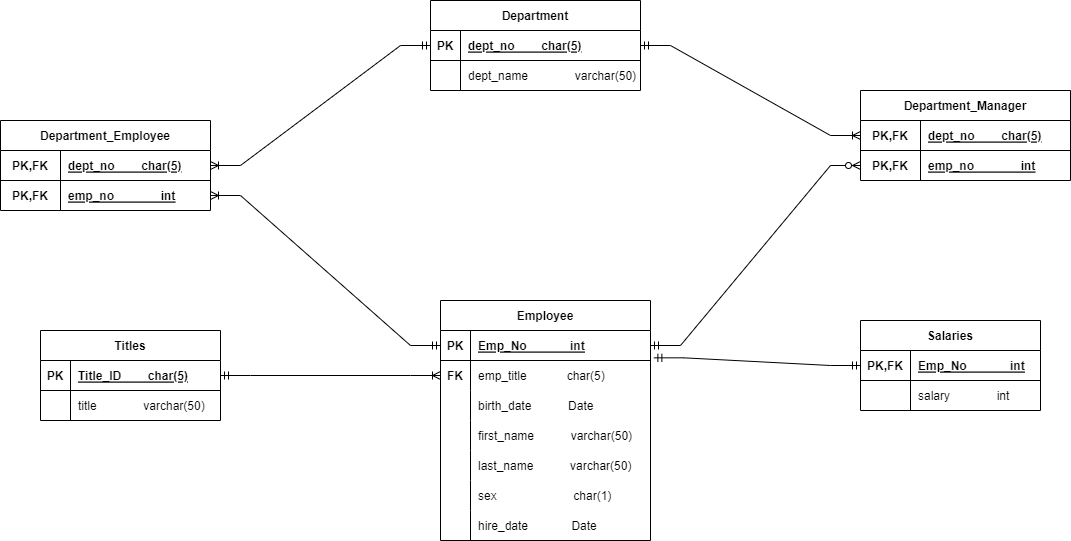

The diagram above was exported from draw.io. Its source (the exported page's mxGraphModel, read from the mxfile embedded in the PNG):
<mxGraphModel dx="794" dy="462" grid="1" gridSize="10" guides="1" tooltips="1" connect="1" arrows="1" fold="1" page="1" pageScale="1" pageWidth="1654" pageHeight="2336" math="0" shadow="0" extFonts="Permanent Marker^https://fonts.googleapis.com/css?family=Permanent+Marker">
  <root>
    <mxCell id="0" />
    <mxCell id="1" parent="0" />
    <mxCell id="d8wEShGwUBhh18nPBAWu-1" value="Titles" style="shape=table;startSize=30;container=1;collapsible=1;childLayout=tableLayout;fixedRows=1;rowLines=0;fontStyle=1;align=center;resizeLast=1;" vertex="1" parent="1">
      <mxGeometry x="170" y="420" width="180" height="90" as="geometry" />
    </mxCell>
    <mxCell id="d8wEShGwUBhh18nPBAWu-2" value="" style="shape=tableRow;horizontal=0;startSize=0;swimlaneHead=0;swimlaneBody=0;fillColor=none;collapsible=0;dropTarget=0;points=[[0,0.5],[1,0.5]];portConstraint=eastwest;top=0;left=0;right=0;bottom=1;" vertex="1" parent="d8wEShGwUBhh18nPBAWu-1">
      <mxGeometry y="30" width="180" height="30" as="geometry" />
    </mxCell>
    <mxCell id="d8wEShGwUBhh18nPBAWu-3" value="PK" style="shape=partialRectangle;connectable=0;fillColor=none;top=0;left=0;bottom=0;right=0;fontStyle=1;overflow=hidden;" vertex="1" parent="d8wEShGwUBhh18nPBAWu-2">
      <mxGeometry width="30" height="30" as="geometry">
        <mxRectangle width="30" height="30" as="alternateBounds" />
      </mxGeometry>
    </mxCell>
    <mxCell id="d8wEShGwUBhh18nPBAWu-4" value="Title_ID        char(5)" style="shape=partialRectangle;connectable=0;fillColor=none;top=0;left=0;bottom=0;right=0;align=left;spacingLeft=6;fontStyle=5;overflow=hidden;" vertex="1" parent="d8wEShGwUBhh18nPBAWu-2">
      <mxGeometry x="30" width="150" height="30" as="geometry">
        <mxRectangle width="150" height="30" as="alternateBounds" />
      </mxGeometry>
    </mxCell>
    <mxCell id="d8wEShGwUBhh18nPBAWu-5" value="" style="shape=tableRow;horizontal=0;startSize=0;swimlaneHead=0;swimlaneBody=0;fillColor=none;collapsible=0;dropTarget=0;points=[[0,0.5],[1,0.5]];portConstraint=eastwest;top=0;left=0;right=0;bottom=0;" vertex="1" parent="d8wEShGwUBhh18nPBAWu-1">
      <mxGeometry y="60" width="180" height="30" as="geometry" />
    </mxCell>
    <mxCell id="d8wEShGwUBhh18nPBAWu-6" value="" style="shape=partialRectangle;connectable=0;fillColor=none;top=0;left=0;bottom=0;right=0;editable=1;overflow=hidden;" vertex="1" parent="d8wEShGwUBhh18nPBAWu-5">
      <mxGeometry width="30" height="30" as="geometry">
        <mxRectangle width="30" height="30" as="alternateBounds" />
      </mxGeometry>
    </mxCell>
    <mxCell id="d8wEShGwUBhh18nPBAWu-7" value="title              varchar(50)" style="shape=partialRectangle;connectable=0;fillColor=none;top=0;left=0;bottom=0;right=0;align=left;spacingLeft=6;overflow=hidden;" vertex="1" parent="d8wEShGwUBhh18nPBAWu-5">
      <mxGeometry x="30" width="150" height="30" as="geometry">
        <mxRectangle width="150" height="30" as="alternateBounds" />
      </mxGeometry>
    </mxCell>
    <mxCell id="d8wEShGwUBhh18nPBAWu-14" value="Salaries" style="shape=table;startSize=30;container=1;collapsible=1;childLayout=tableLayout;fixedRows=1;rowLines=0;fontStyle=1;align=center;resizeLast=1;" vertex="1" parent="1">
      <mxGeometry x="990" y="410" width="180" height="90" as="geometry" />
    </mxCell>
    <mxCell id="d8wEShGwUBhh18nPBAWu-15" value="" style="shape=tableRow;horizontal=0;startSize=0;swimlaneHead=0;swimlaneBody=0;fillColor=none;collapsible=0;dropTarget=0;points=[[0,0.5],[1,0.5]];portConstraint=eastwest;top=0;left=0;right=0;bottom=1;" vertex="1" parent="d8wEShGwUBhh18nPBAWu-14">
      <mxGeometry y="30" width="180" height="30" as="geometry" />
    </mxCell>
    <mxCell id="d8wEShGwUBhh18nPBAWu-16" value="PK,FK" style="shape=partialRectangle;connectable=0;fillColor=none;top=0;left=0;bottom=0;right=0;fontStyle=1;overflow=hidden;" vertex="1" parent="d8wEShGwUBhh18nPBAWu-15">
      <mxGeometry width="50" height="30" as="geometry">
        <mxRectangle width="50" height="30" as="alternateBounds" />
      </mxGeometry>
    </mxCell>
    <mxCell id="d8wEShGwUBhh18nPBAWu-17" value="Emp_No             int" style="shape=partialRectangle;connectable=0;fillColor=none;top=0;left=0;bottom=0;right=0;align=left;spacingLeft=6;fontStyle=5;overflow=hidden;" vertex="1" parent="d8wEShGwUBhh18nPBAWu-15">
      <mxGeometry x="50" width="130" height="30" as="geometry">
        <mxRectangle width="130" height="30" as="alternateBounds" />
      </mxGeometry>
    </mxCell>
    <mxCell id="d8wEShGwUBhh18nPBAWu-18" value="" style="shape=tableRow;horizontal=0;startSize=0;swimlaneHead=0;swimlaneBody=0;fillColor=none;collapsible=0;dropTarget=0;points=[[0,0.5],[1,0.5]];portConstraint=eastwest;top=0;left=0;right=0;bottom=0;" vertex="1" parent="d8wEShGwUBhh18nPBAWu-14">
      <mxGeometry y="60" width="180" height="30" as="geometry" />
    </mxCell>
    <mxCell id="d8wEShGwUBhh18nPBAWu-19" value="" style="shape=partialRectangle;connectable=0;fillColor=none;top=0;left=0;bottom=0;right=0;editable=1;overflow=hidden;fontStyle=1" vertex="1" parent="d8wEShGwUBhh18nPBAWu-18">
      <mxGeometry width="50" height="30" as="geometry">
        <mxRectangle width="50" height="30" as="alternateBounds" />
      </mxGeometry>
    </mxCell>
    <mxCell id="d8wEShGwUBhh18nPBAWu-20" value="salary              int" style="shape=partialRectangle;connectable=0;fillColor=none;top=0;left=0;bottom=0;right=0;align=left;spacingLeft=6;overflow=hidden;fontStyle=0" vertex="1" parent="d8wEShGwUBhh18nPBAWu-18">
      <mxGeometry x="50" width="130" height="30" as="geometry">
        <mxRectangle width="130" height="30" as="alternateBounds" />
      </mxGeometry>
    </mxCell>
    <mxCell id="d8wEShGwUBhh18nPBAWu-63" value="Department_Manager" style="shape=table;startSize=30;container=1;collapsible=1;childLayout=tableLayout;fixedRows=1;rowLines=0;fontStyle=1;align=center;resizeLast=1;" vertex="1" parent="1">
      <mxGeometry x="990" y="180" width="210" height="90" as="geometry" />
    </mxCell>
    <mxCell id="d8wEShGwUBhh18nPBAWu-64" value="" style="shape=tableRow;horizontal=0;startSize=0;swimlaneHead=0;swimlaneBody=0;fillColor=none;collapsible=0;dropTarget=0;points=[[0,0.5],[1,0.5]];portConstraint=eastwest;top=0;left=0;right=0;bottom=1;" vertex="1" parent="d8wEShGwUBhh18nPBAWu-63">
      <mxGeometry y="30" width="210" height="30" as="geometry" />
    </mxCell>
    <mxCell id="d8wEShGwUBhh18nPBAWu-65" value="PK,FK" style="shape=partialRectangle;connectable=0;fillColor=none;top=0;left=0;bottom=0;right=0;fontStyle=1;overflow=hidden;" vertex="1" parent="d8wEShGwUBhh18nPBAWu-64">
      <mxGeometry width="60" height="30" as="geometry">
        <mxRectangle width="60" height="30" as="alternateBounds" />
      </mxGeometry>
    </mxCell>
    <mxCell id="d8wEShGwUBhh18nPBAWu-66" value="dept_no        char(5)" style="shape=partialRectangle;connectable=0;fillColor=none;top=0;left=0;bottom=0;right=0;align=left;spacingLeft=6;fontStyle=5;overflow=hidden;" vertex="1" parent="d8wEShGwUBhh18nPBAWu-64">
      <mxGeometry x="60" width="150" height="30" as="geometry">
        <mxRectangle width="150" height="30" as="alternateBounds" />
      </mxGeometry>
    </mxCell>
    <mxCell id="d8wEShGwUBhh18nPBAWu-67" value="" style="shape=tableRow;horizontal=0;startSize=0;swimlaneHead=0;swimlaneBody=0;fillColor=none;collapsible=0;dropTarget=0;points=[[0,0.5],[1,0.5]];portConstraint=eastwest;top=0;left=0;right=0;bottom=0;" vertex="1" parent="d8wEShGwUBhh18nPBAWu-63">
      <mxGeometry y="60" width="210" height="30" as="geometry" />
    </mxCell>
    <mxCell id="d8wEShGwUBhh18nPBAWu-68" value="PK,FK" style="shape=partialRectangle;connectable=0;fillColor=none;top=0;left=0;bottom=0;right=0;editable=1;overflow=hidden;fontStyle=1" vertex="1" parent="d8wEShGwUBhh18nPBAWu-67">
      <mxGeometry width="60" height="30" as="geometry">
        <mxRectangle width="60" height="30" as="alternateBounds" />
      </mxGeometry>
    </mxCell>
    <mxCell id="d8wEShGwUBhh18nPBAWu-69" value="emp_no              int" style="shape=partialRectangle;connectable=0;fillColor=none;top=0;left=0;bottom=0;right=0;align=left;spacingLeft=6;overflow=hidden;fontStyle=5" vertex="1" parent="d8wEShGwUBhh18nPBAWu-67">
      <mxGeometry x="60" width="150" height="30" as="geometry">
        <mxRectangle width="150" height="30" as="alternateBounds" />
      </mxGeometry>
    </mxCell>
    <mxCell id="d8wEShGwUBhh18nPBAWu-27" value="Employee" style="shape=table;startSize=30;container=1;collapsible=1;childLayout=tableLayout;fixedRows=1;rowLines=0;fontStyle=1;align=center;resizeLast=1;" vertex="1" parent="1">
      <mxGeometry x="570" y="390" width="210" height="240" as="geometry" />
    </mxCell>
    <mxCell id="d8wEShGwUBhh18nPBAWu-28" value="" style="shape=tableRow;horizontal=0;startSize=0;swimlaneHead=0;swimlaneBody=0;fillColor=none;collapsible=0;dropTarget=0;points=[[0,0.5],[1,0.5]];portConstraint=eastwest;top=0;left=0;right=0;bottom=1;" vertex="1" parent="d8wEShGwUBhh18nPBAWu-27">
      <mxGeometry y="30" width="210" height="30" as="geometry" />
    </mxCell>
    <mxCell id="d8wEShGwUBhh18nPBAWu-29" value="PK" style="shape=partialRectangle;connectable=0;fillColor=none;top=0;left=0;bottom=0;right=0;fontStyle=1;overflow=hidden;" vertex="1" parent="d8wEShGwUBhh18nPBAWu-28">
      <mxGeometry width="30" height="30" as="geometry">
        <mxRectangle width="30" height="30" as="alternateBounds" />
      </mxGeometry>
    </mxCell>
    <mxCell id="d8wEShGwUBhh18nPBAWu-30" value="Emp_No             int" style="shape=partialRectangle;connectable=0;fillColor=none;top=0;left=0;bottom=0;right=0;align=left;spacingLeft=6;fontStyle=5;overflow=hidden;" vertex="1" parent="d8wEShGwUBhh18nPBAWu-28">
      <mxGeometry x="30" width="180" height="30" as="geometry">
        <mxRectangle width="180" height="30" as="alternateBounds" />
      </mxGeometry>
    </mxCell>
    <mxCell id="d8wEShGwUBhh18nPBAWu-31" value="" style="shape=tableRow;horizontal=0;startSize=0;swimlaneHead=0;swimlaneBody=0;fillColor=none;collapsible=0;dropTarget=0;points=[[0,0.5],[1,0.5]];portConstraint=eastwest;top=0;left=0;right=0;bottom=0;" vertex="1" parent="d8wEShGwUBhh18nPBAWu-27">
      <mxGeometry y="60" width="210" height="30" as="geometry" />
    </mxCell>
    <mxCell id="d8wEShGwUBhh18nPBAWu-32" value="FK" style="shape=partialRectangle;connectable=0;fillColor=none;top=0;left=0;bottom=0;right=0;editable=1;overflow=hidden;fontStyle=1" vertex="1" parent="d8wEShGwUBhh18nPBAWu-31">
      <mxGeometry width="30" height="30" as="geometry">
        <mxRectangle width="30" height="30" as="alternateBounds" />
      </mxGeometry>
    </mxCell>
    <mxCell id="d8wEShGwUBhh18nPBAWu-33" value="emp_title            char(5)" style="shape=partialRectangle;connectable=0;fillColor=none;top=0;left=0;bottom=0;right=0;align=left;spacingLeft=6;overflow=hidden;" vertex="1" parent="d8wEShGwUBhh18nPBAWu-31">
      <mxGeometry x="30" width="180" height="30" as="geometry">
        <mxRectangle width="180" height="30" as="alternateBounds" />
      </mxGeometry>
    </mxCell>
    <mxCell id="d8wEShGwUBhh18nPBAWu-34" value="" style="shape=tableRow;horizontal=0;startSize=0;swimlaneHead=0;swimlaneBody=0;fillColor=none;collapsible=0;dropTarget=0;points=[[0,0.5],[1,0.5]];portConstraint=eastwest;top=0;left=0;right=0;bottom=0;" vertex="1" parent="d8wEShGwUBhh18nPBAWu-27">
      <mxGeometry y="90" width="210" height="30" as="geometry" />
    </mxCell>
    <mxCell id="d8wEShGwUBhh18nPBAWu-35" value="" style="shape=partialRectangle;connectable=0;fillColor=none;top=0;left=0;bottom=0;right=0;editable=1;overflow=hidden;" vertex="1" parent="d8wEShGwUBhh18nPBAWu-34">
      <mxGeometry width="30" height="30" as="geometry">
        <mxRectangle width="30" height="30" as="alternateBounds" />
      </mxGeometry>
    </mxCell>
    <mxCell id="d8wEShGwUBhh18nPBAWu-36" value="birth_date           Date" style="shape=partialRectangle;connectable=0;fillColor=none;top=0;left=0;bottom=0;right=0;align=left;spacingLeft=6;overflow=hidden;" vertex="1" parent="d8wEShGwUBhh18nPBAWu-34">
      <mxGeometry x="30" width="180" height="30" as="geometry">
        <mxRectangle width="180" height="30" as="alternateBounds" />
      </mxGeometry>
    </mxCell>
    <mxCell id="d8wEShGwUBhh18nPBAWu-37" value="" style="shape=tableRow;horizontal=0;startSize=0;swimlaneHead=0;swimlaneBody=0;fillColor=none;collapsible=0;dropTarget=0;points=[[0,0.5],[1,0.5]];portConstraint=eastwest;top=0;left=0;right=0;bottom=0;" vertex="1" parent="d8wEShGwUBhh18nPBAWu-27">
      <mxGeometry y="120" width="210" height="30" as="geometry" />
    </mxCell>
    <mxCell id="d8wEShGwUBhh18nPBAWu-38" value="" style="shape=partialRectangle;connectable=0;fillColor=none;top=0;left=0;bottom=0;right=0;editable=1;overflow=hidden;" vertex="1" parent="d8wEShGwUBhh18nPBAWu-37">
      <mxGeometry width="30" height="30" as="geometry">
        <mxRectangle width="30" height="30" as="alternateBounds" />
      </mxGeometry>
    </mxCell>
    <mxCell id="d8wEShGwUBhh18nPBAWu-39" value="first_name           varchar(50)" style="shape=partialRectangle;connectable=0;fillColor=none;top=0;left=0;bottom=0;right=0;align=left;spacingLeft=6;overflow=hidden;" vertex="1" parent="d8wEShGwUBhh18nPBAWu-37">
      <mxGeometry x="30" width="180" height="30" as="geometry">
        <mxRectangle width="180" height="30" as="alternateBounds" />
      </mxGeometry>
    </mxCell>
    <mxCell id="d8wEShGwUBhh18nPBAWu-59" value="" style="shape=tableRow;horizontal=0;startSize=0;swimlaneHead=0;swimlaneBody=0;fillColor=none;collapsible=0;dropTarget=0;points=[[0,0.5],[1,0.5]];portConstraint=eastwest;top=0;left=0;right=0;bottom=0;" vertex="1" parent="d8wEShGwUBhh18nPBAWu-27">
      <mxGeometry y="150" width="210" height="30" as="geometry" />
    </mxCell>
    <mxCell id="d8wEShGwUBhh18nPBAWu-60" value="" style="shape=partialRectangle;connectable=0;fillColor=none;top=0;left=0;bottom=0;right=0;editable=1;overflow=hidden;" vertex="1" parent="d8wEShGwUBhh18nPBAWu-59">
      <mxGeometry width="30" height="30" as="geometry">
        <mxRectangle width="30" height="30" as="alternateBounds" />
      </mxGeometry>
    </mxCell>
    <mxCell id="d8wEShGwUBhh18nPBAWu-61" value="last_name           varchar(50)" style="shape=partialRectangle;connectable=0;fillColor=none;top=0;left=0;bottom=0;right=0;align=left;spacingLeft=6;overflow=hidden;" vertex="1" parent="d8wEShGwUBhh18nPBAWu-59">
      <mxGeometry x="30" width="180" height="30" as="geometry">
        <mxRectangle width="180" height="30" as="alternateBounds" />
      </mxGeometry>
    </mxCell>
    <mxCell id="d8wEShGwUBhh18nPBAWu-40" value="" style="shape=tableRow;horizontal=0;startSize=0;swimlaneHead=0;swimlaneBody=0;fillColor=none;collapsible=0;dropTarget=0;points=[[0,0.5],[1,0.5]];portConstraint=eastwest;top=0;left=0;right=0;bottom=0;" vertex="1" parent="d8wEShGwUBhh18nPBAWu-27">
      <mxGeometry y="180" width="210" height="30" as="geometry" />
    </mxCell>
    <mxCell id="d8wEShGwUBhh18nPBAWu-41" value="" style="shape=partialRectangle;connectable=0;fillColor=none;top=0;left=0;bottom=0;right=0;editable=1;overflow=hidden;" vertex="1" parent="d8wEShGwUBhh18nPBAWu-40">
      <mxGeometry width="30" height="30" as="geometry">
        <mxRectangle width="30" height="30" as="alternateBounds" />
      </mxGeometry>
    </mxCell>
    <mxCell id="d8wEShGwUBhh18nPBAWu-42" value="sex                       char(1)" style="shape=partialRectangle;connectable=0;fillColor=none;top=0;left=0;bottom=0;right=0;align=left;spacingLeft=6;overflow=hidden;" vertex="1" parent="d8wEShGwUBhh18nPBAWu-40">
      <mxGeometry x="30" width="180" height="30" as="geometry">
        <mxRectangle width="180" height="30" as="alternateBounds" />
      </mxGeometry>
    </mxCell>
    <mxCell id="d8wEShGwUBhh18nPBAWu-46" value="" style="shape=tableRow;horizontal=0;startSize=0;swimlaneHead=0;swimlaneBody=0;fillColor=none;collapsible=0;dropTarget=0;points=[[0,0.5],[1,0.5]];portConstraint=eastwest;top=0;left=0;right=0;bottom=0;" vertex="1" parent="d8wEShGwUBhh18nPBAWu-27">
      <mxGeometry y="210" width="210" height="30" as="geometry" />
    </mxCell>
    <mxCell id="d8wEShGwUBhh18nPBAWu-47" value="" style="shape=partialRectangle;connectable=0;fillColor=none;top=0;left=0;bottom=0;right=0;editable=1;overflow=hidden;" vertex="1" parent="d8wEShGwUBhh18nPBAWu-46">
      <mxGeometry width="30" height="30" as="geometry">
        <mxRectangle width="30" height="30" as="alternateBounds" />
      </mxGeometry>
    </mxCell>
    <mxCell id="d8wEShGwUBhh18nPBAWu-48" value="hire_date             Date" style="shape=partialRectangle;connectable=0;fillColor=none;top=0;left=0;bottom=0;right=0;align=left;spacingLeft=6;overflow=hidden;" vertex="1" parent="d8wEShGwUBhh18nPBAWu-46">
      <mxGeometry x="30" width="180" height="30" as="geometry">
        <mxRectangle width="180" height="30" as="alternateBounds" />
      </mxGeometry>
    </mxCell>
    <mxCell id="d8wEShGwUBhh18nPBAWu-52" value="Department" style="shape=table;startSize=30;container=1;collapsible=1;childLayout=tableLayout;fixedRows=1;rowLines=0;fontStyle=1;align=center;resizeLast=1;" vertex="1" parent="1">
      <mxGeometry x="560" y="90" width="210" height="90" as="geometry" />
    </mxCell>
    <mxCell id="d8wEShGwUBhh18nPBAWu-53" value="" style="shape=tableRow;horizontal=0;startSize=0;swimlaneHead=0;swimlaneBody=0;fillColor=none;collapsible=0;dropTarget=0;points=[[0,0.5],[1,0.5]];portConstraint=eastwest;top=0;left=0;right=0;bottom=1;" vertex="1" parent="d8wEShGwUBhh18nPBAWu-52">
      <mxGeometry y="30" width="210" height="30" as="geometry" />
    </mxCell>
    <mxCell id="d8wEShGwUBhh18nPBAWu-54" value="PK" style="shape=partialRectangle;connectable=0;fillColor=none;top=0;left=0;bottom=0;right=0;fontStyle=1;overflow=hidden;" vertex="1" parent="d8wEShGwUBhh18nPBAWu-53">
      <mxGeometry width="30" height="30" as="geometry">
        <mxRectangle width="30" height="30" as="alternateBounds" />
      </mxGeometry>
    </mxCell>
    <mxCell id="d8wEShGwUBhh18nPBAWu-55" value="dept_no        char(5)" style="shape=partialRectangle;connectable=0;fillColor=none;top=0;left=0;bottom=0;right=0;align=left;spacingLeft=6;fontStyle=5;overflow=hidden;" vertex="1" parent="d8wEShGwUBhh18nPBAWu-53">
      <mxGeometry x="30" width="180" height="30" as="geometry">
        <mxRectangle width="180" height="30" as="alternateBounds" />
      </mxGeometry>
    </mxCell>
    <mxCell id="d8wEShGwUBhh18nPBAWu-56" value="" style="shape=tableRow;horizontal=0;startSize=0;swimlaneHead=0;swimlaneBody=0;fillColor=none;collapsible=0;dropTarget=0;points=[[0,0.5],[1,0.5]];portConstraint=eastwest;top=0;left=0;right=0;bottom=0;" vertex="1" parent="d8wEShGwUBhh18nPBAWu-52">
      <mxGeometry y="60" width="210" height="30" as="geometry" />
    </mxCell>
    <mxCell id="d8wEShGwUBhh18nPBAWu-57" value="" style="shape=partialRectangle;connectable=0;fillColor=none;top=0;left=0;bottom=0;right=0;editable=1;overflow=hidden;" vertex="1" parent="d8wEShGwUBhh18nPBAWu-56">
      <mxGeometry width="30" height="30" as="geometry">
        <mxRectangle width="30" height="30" as="alternateBounds" />
      </mxGeometry>
    </mxCell>
    <mxCell id="d8wEShGwUBhh18nPBAWu-58" value="dept_name              varchar(50)" style="shape=partialRectangle;connectable=0;fillColor=none;top=0;left=0;bottom=0;right=0;align=left;spacingLeft=6;overflow=hidden;" vertex="1" parent="d8wEShGwUBhh18nPBAWu-56">
      <mxGeometry x="30" width="180" height="30" as="geometry">
        <mxRectangle width="180" height="30" as="alternateBounds" />
      </mxGeometry>
    </mxCell>
    <mxCell id="d8wEShGwUBhh18nPBAWu-70" value="Department_Employee" style="shape=table;startSize=30;container=1;collapsible=1;childLayout=tableLayout;fixedRows=1;rowLines=0;fontStyle=1;align=center;resizeLast=1;" vertex="1" parent="1">
      <mxGeometry x="130" y="210" width="210" height="90" as="geometry" />
    </mxCell>
    <mxCell id="d8wEShGwUBhh18nPBAWu-71" value="" style="shape=tableRow;horizontal=0;startSize=0;swimlaneHead=0;swimlaneBody=0;fillColor=none;collapsible=0;dropTarget=0;points=[[0,0.5],[1,0.5]];portConstraint=eastwest;top=0;left=0;right=0;bottom=1;" vertex="1" parent="d8wEShGwUBhh18nPBAWu-70">
      <mxGeometry y="30" width="210" height="30" as="geometry" />
    </mxCell>
    <mxCell id="d8wEShGwUBhh18nPBAWu-72" value="PK,FK" style="shape=partialRectangle;connectable=0;fillColor=none;top=0;left=0;bottom=0;right=0;fontStyle=1;overflow=hidden;" vertex="1" parent="d8wEShGwUBhh18nPBAWu-71">
      <mxGeometry width="60" height="30" as="geometry">
        <mxRectangle width="60" height="30" as="alternateBounds" />
      </mxGeometry>
    </mxCell>
    <mxCell id="d8wEShGwUBhh18nPBAWu-73" value="dept_no        char(5)" style="shape=partialRectangle;connectable=0;fillColor=none;top=0;left=0;bottom=0;right=0;align=left;spacingLeft=6;fontStyle=5;overflow=hidden;" vertex="1" parent="d8wEShGwUBhh18nPBAWu-71">
      <mxGeometry x="60" width="150" height="30" as="geometry">
        <mxRectangle width="150" height="30" as="alternateBounds" />
      </mxGeometry>
    </mxCell>
    <mxCell id="d8wEShGwUBhh18nPBAWu-74" value="" style="shape=tableRow;horizontal=0;startSize=0;swimlaneHead=0;swimlaneBody=0;fillColor=none;collapsible=0;dropTarget=0;points=[[0,0.5],[1,0.5]];portConstraint=eastwest;top=0;left=0;right=0;bottom=0;" vertex="1" parent="d8wEShGwUBhh18nPBAWu-70">
      <mxGeometry y="60" width="210" height="30" as="geometry" />
    </mxCell>
    <mxCell id="d8wEShGwUBhh18nPBAWu-75" value="PK,FK" style="shape=partialRectangle;connectable=0;fillColor=none;top=0;left=0;bottom=0;right=0;editable=1;overflow=hidden;fontStyle=1" vertex="1" parent="d8wEShGwUBhh18nPBAWu-74">
      <mxGeometry width="60" height="30" as="geometry">
        <mxRectangle width="60" height="30" as="alternateBounds" />
      </mxGeometry>
    </mxCell>
    <mxCell id="d8wEShGwUBhh18nPBAWu-76" value="emp_no              int" style="shape=partialRectangle;connectable=0;fillColor=none;top=0;left=0;bottom=0;right=0;align=left;spacingLeft=6;overflow=hidden;fontStyle=5" vertex="1" parent="d8wEShGwUBhh18nPBAWu-74">
      <mxGeometry x="60" width="150" height="30" as="geometry">
        <mxRectangle width="150" height="30" as="alternateBounds" />
      </mxGeometry>
    </mxCell>
    <mxCell id="d8wEShGwUBhh18nPBAWu-77" value="" style="edgeStyle=entityRelationEdgeStyle;fontSize=12;html=1;endArrow=ERoneToMany;startArrow=ERmandOne;rounded=0;exitX=1;exitY=0.5;exitDx=0;exitDy=0;entryX=0;entryY=0.5;entryDx=0;entryDy=0;" edge="1" parent="1" source="d8wEShGwUBhh18nPBAWu-2" target="d8wEShGwUBhh18nPBAWu-31">
      <mxGeometry width="100" height="100" relative="1" as="geometry">
        <mxPoint x="450" y="340" as="sourcePoint" />
        <mxPoint x="550" y="240" as="targetPoint" />
      </mxGeometry>
    </mxCell>
    <mxCell id="d8wEShGwUBhh18nPBAWu-78" value="" style="edgeStyle=entityRelationEdgeStyle;fontSize=12;html=1;endArrow=ERmandOne;startArrow=ERmandOne;rounded=0;exitX=1.016;exitY=-0.089;exitDx=0;exitDy=0;exitPerimeter=0;" edge="1" parent="1" source="d8wEShGwUBhh18nPBAWu-31" target="d8wEShGwUBhh18nPBAWu-15">
      <mxGeometry width="100" height="100" relative="1" as="geometry">
        <mxPoint x="790" y="410" as="sourcePoint" />
        <mxPoint x="890" y="310" as="targetPoint" />
      </mxGeometry>
    </mxCell>
    <mxCell id="d8wEShGwUBhh18nPBAWu-79" value="" style="edgeStyle=entityRelationEdgeStyle;fontSize=12;html=1;endArrow=ERzeroToMany;startArrow=ERmandOne;rounded=0;exitX=1;exitY=0.5;exitDx=0;exitDy=0;entryX=0;entryY=0.5;entryDx=0;entryDy=0;" edge="1" parent="1" source="d8wEShGwUBhh18nPBAWu-28" target="d8wEShGwUBhh18nPBAWu-67">
      <mxGeometry width="100" height="100" relative="1" as="geometry">
        <mxPoint x="840" y="610" as="sourcePoint" />
        <mxPoint x="940" y="510" as="targetPoint" />
      </mxGeometry>
    </mxCell>
    <mxCell id="d8wEShGwUBhh18nPBAWu-80" value="" style="edgeStyle=entityRelationEdgeStyle;fontSize=12;html=1;endArrow=ERoneToMany;startArrow=ERmandOne;rounded=0;" edge="1" parent="1" source="d8wEShGwUBhh18nPBAWu-53" target="d8wEShGwUBhh18nPBAWu-64">
      <mxGeometry width="100" height="100" relative="1" as="geometry">
        <mxPoint x="860" y="890" as="sourcePoint" />
        <mxPoint x="960" y="790" as="targetPoint" />
      </mxGeometry>
    </mxCell>
    <mxCell id="d8wEShGwUBhh18nPBAWu-81" value="" style="edgeStyle=entityRelationEdgeStyle;fontSize=12;html=1;endArrow=ERoneToMany;startArrow=ERmandOne;rounded=0;exitX=0;exitY=0.5;exitDx=0;exitDy=0;entryX=1;entryY=0.5;entryDx=0;entryDy=0;" edge="1" parent="1" source="d8wEShGwUBhh18nPBAWu-53" target="d8wEShGwUBhh18nPBAWu-71">
      <mxGeometry width="100" height="100" relative="1" as="geometry">
        <mxPoint x="790" y="945" as="sourcePoint" />
        <mxPoint x="136.66668701171875" y="770" as="targetPoint" />
      </mxGeometry>
    </mxCell>
    <mxCell id="d8wEShGwUBhh18nPBAWu-82" value="" style="edgeStyle=entityRelationEdgeStyle;fontSize=12;html=1;endArrow=ERoneToMany;startArrow=ERmandOne;rounded=0;entryX=1;entryY=0.5;entryDx=0;entryDy=0;exitX=0;exitY=0.5;exitDx=0;exitDy=0;" edge="1" parent="1" source="d8wEShGwUBhh18nPBAWu-28" target="d8wEShGwUBhh18nPBAWu-74">
      <mxGeometry width="100" height="100" relative="1" as="geometry">
        <mxPoint x="580" y="945" as="sourcePoint" />
        <mxPoint x="380" y="755" as="targetPoint" />
      </mxGeometry>
    </mxCell>
  </root>
</mxGraphModel>